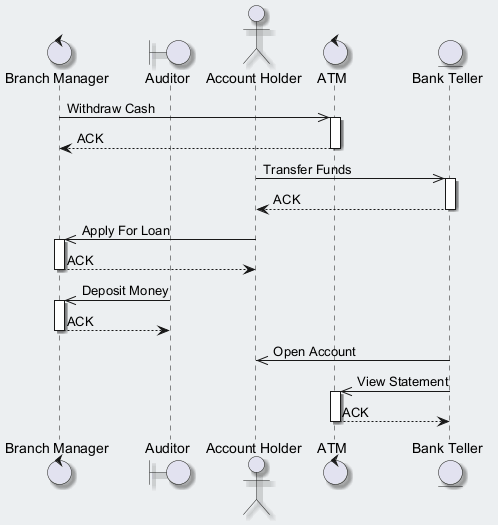

The diagram above was rendered by PlantUML. Its source (embedded in the PNG):
@startuml
skinparam backgroundColor #ECEFF1
skinparam classBackgroundColor #FFFFFF
skinparam classBorderColor #455A64
skinparam shadowing true
control "Branch Manager" as BM
boundary "Auditor" as A
actor "Account Holder" as AH
control "ATM" as A2
entity "Bank Teller" as BT
BM ->> A2 : Withdraw Cash
activate A2
A2 --> BM : ACK
deactivate A2
AH ->> BT : Transfer Funds
activate BT
BT --> AH : ACK
deactivate BT
AH ->> BM : Apply For Loan
activate BM
BM --> AH : ACK
deactivate BM
A ->> BM : Deposit Money
activate BM
BM --> A : ACK
deactivate BM
BT ->> AH : Open Account
BT ->> A2 : View Statement
activate A2
A2 --> BT : ACK
deactivate A2
@enduml